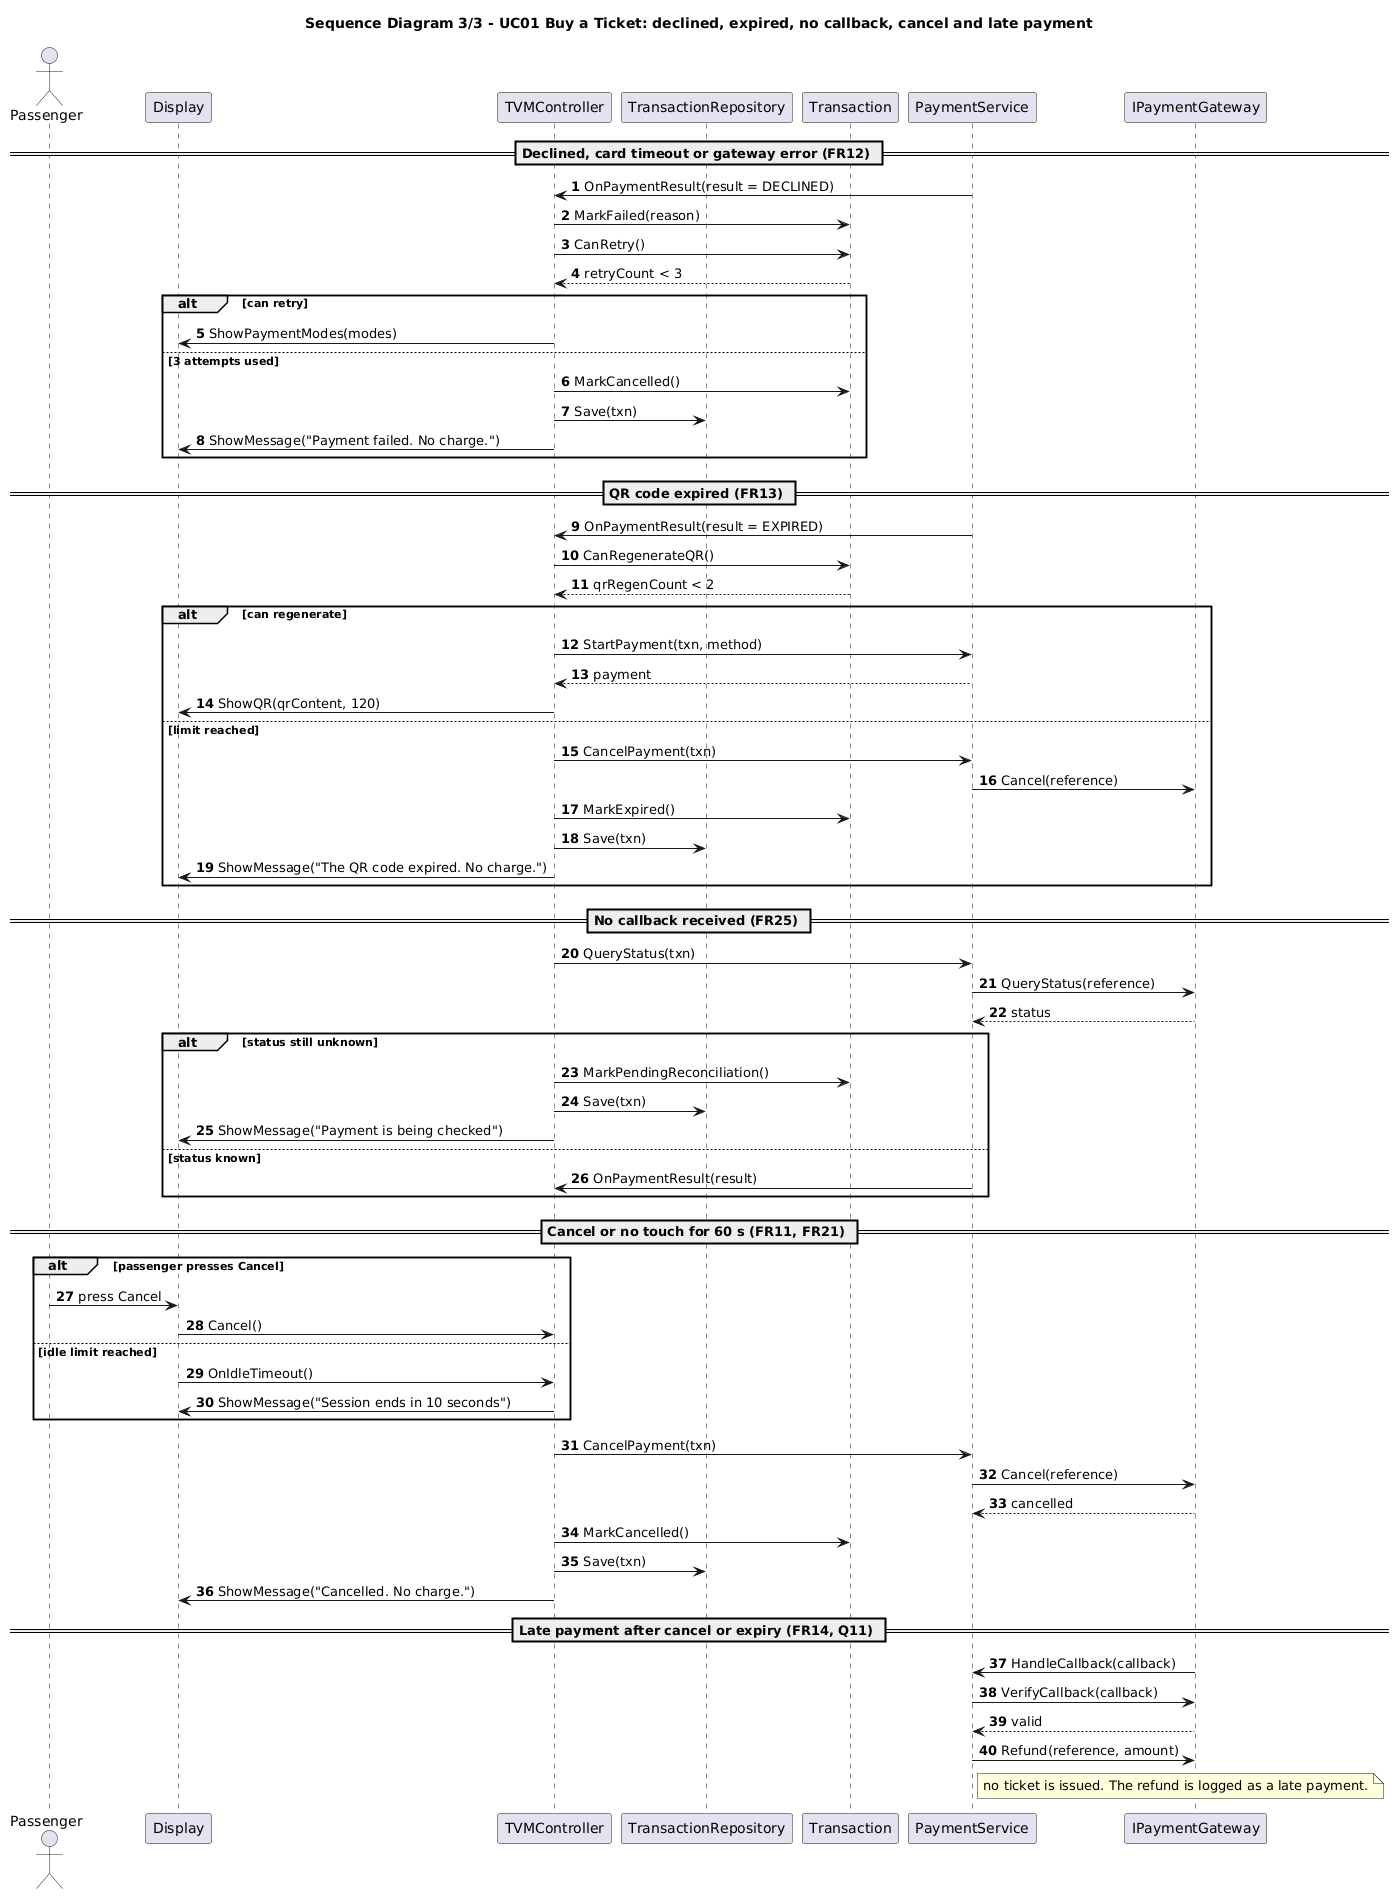

The diagram above was rendered by PlantUML. Its source (embedded in the PNG):
@startuml
title Sequence Diagram 3/3 - UC01 Buy a Ticket: declined, expired, no callback, cancel and late payment
skinparam shadowing false
skinparam defaultFontName DejaVu Sans
skinparam sequenceMessageAlign left
autonumber

actor Passenger
participant Display
participant TVMController as Ctl
participant TransactionRepository as Repo
participant Transaction as Txn
participant PaymentService as PS
participant IPaymentGateway as GW

== Declined, card timeout or gateway error (FR12) ==
PS -> Ctl : OnPaymentResult(result = DECLINED)
Ctl -> Txn : MarkFailed(reason)
Ctl -> Txn : CanRetry()
Txn --> Ctl : retryCount < 3
alt can retry
  Ctl -> Display : ShowPaymentModes(modes)
else 3 attempts used
  Ctl -> Txn : MarkCancelled()
  Ctl -> Repo : Save(txn)
  Ctl -> Display : ShowMessage("Payment failed. No charge.")
end

== QR code expired (FR13) ==
PS -> Ctl : OnPaymentResult(result = EXPIRED)
Ctl -> Txn : CanRegenerateQR()
Txn --> Ctl : qrRegenCount < 2
alt can regenerate
  Ctl -> PS : StartPayment(txn, method)
  PS --> Ctl : payment
  Ctl -> Display : ShowQR(qrContent, 120)
else limit reached
  Ctl -> PS : CancelPayment(txn)
  PS -> GW : Cancel(reference)
  Ctl -> Txn : MarkExpired()
  Ctl -> Repo : Save(txn)
  Ctl -> Display : ShowMessage("The QR code expired. No charge.")
end

== No callback received (FR25) ==
Ctl -> PS : QueryStatus(txn)
PS -> GW : QueryStatus(reference)
GW --> PS : status
alt status still unknown
  Ctl -> Txn : MarkPendingReconciliation()
  Ctl -> Repo : Save(txn)
  Ctl -> Display : ShowMessage("Payment is being checked")
else status known
  PS -> Ctl : OnPaymentResult(result)
end

== Cancel or no touch for 60 s (FR11, FR21) ==
alt passenger presses Cancel
  Passenger -> Display : press Cancel
  Display -> Ctl : Cancel()
else idle limit reached
  Display -> Ctl : OnIdleTimeout()
  Ctl -> Display : ShowMessage("Session ends in 10 seconds")
end
Ctl -> PS : CancelPayment(txn)
PS -> GW : Cancel(reference)
GW --> PS : cancelled
Ctl -> Txn : MarkCancelled()
Ctl -> Repo : Save(txn)
Ctl -> Display : ShowMessage("Cancelled. No charge.")

== Late payment after cancel or expiry (FR14, Q11) ==
GW -> PS : HandleCallback(callback)
PS -> GW : VerifyCallback(callback)
GW --> PS : valid
PS -> GW : Refund(reference, amount)
note right of PS : no ticket is issued. The refund is logged as a late payment.
@enduml